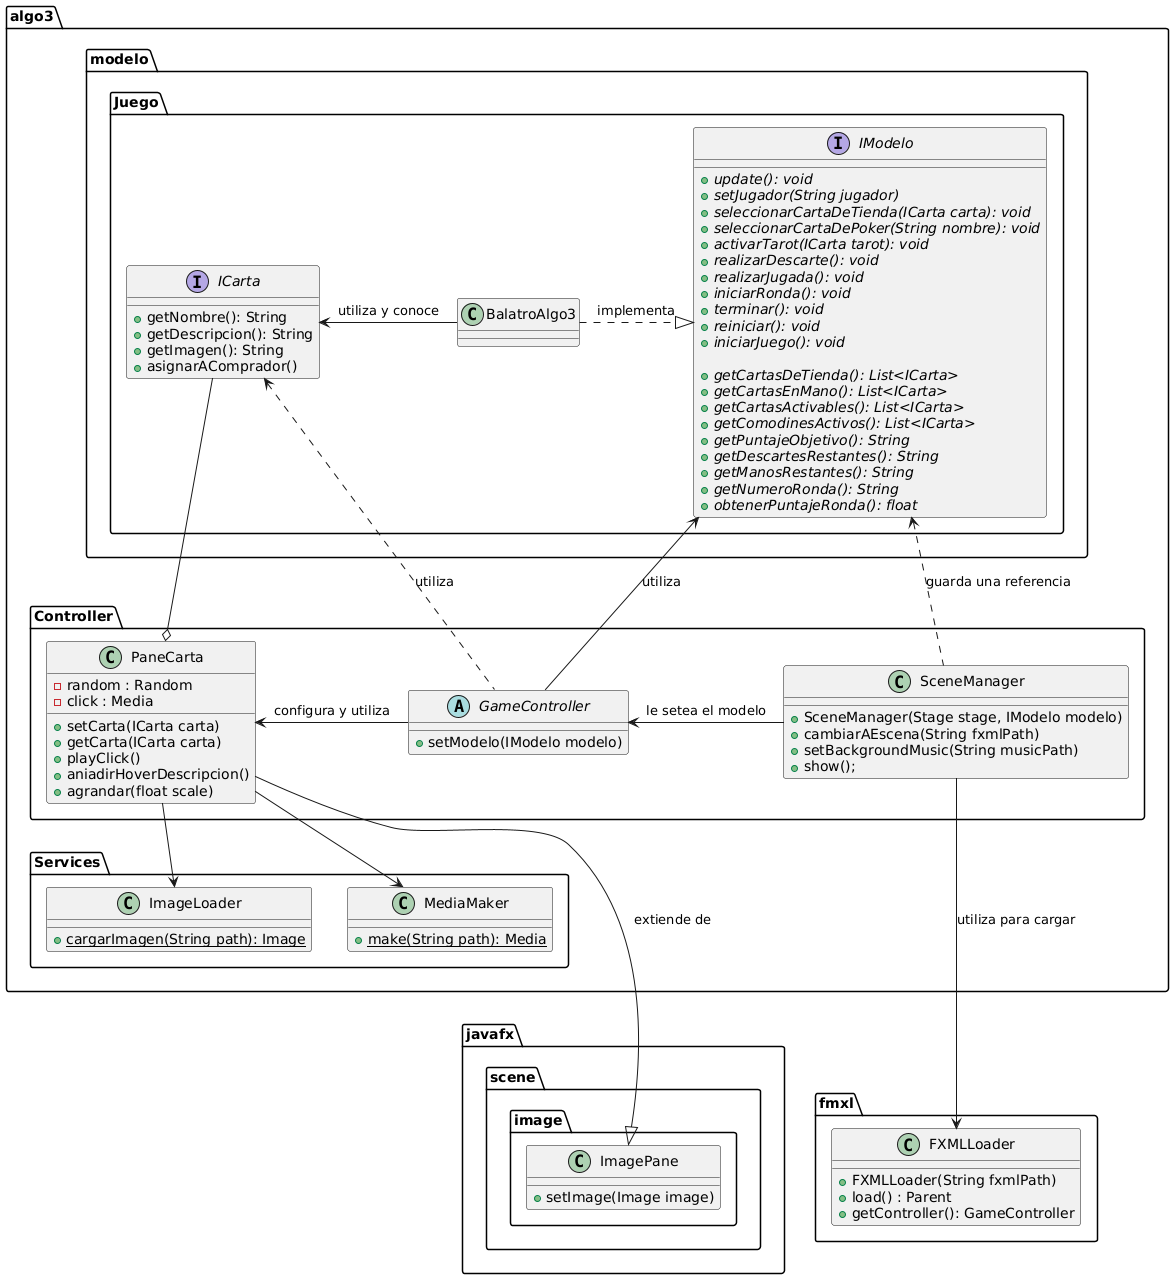

The diagram above was rendered by PlantUML. Its source (embedded in the PNG):
@startuml
package algo3{
package Controller{
class SceneManager{
+ SceneManager(Stage stage, IModelo modelo)
+ cambiarAEscena(String fxmlPath)
+ setBackgroundMusic(String musicPath)
+ show();

}
abstract GameController{
+ setModelo(IModelo modelo)
}

Class PaneCarta{
- random : Random 
- click : Media
+ setCarta(ICarta carta)
+ getCarta(ICarta carta)
+ playClick()
+ aniadirHoverDescripcion()
+ agrandar(float scale)
}
PaneCarta <- GameController : configura y utiliza
SceneManager -> GameController: le setea el modelo
}


package modelo.Juego{
class BalatroAlgo3{

}

interface ICarta{
+ getNombre(): String
+ getDescripcion(): String
+ getImagen(): String
+ asignarAComprador()
}

interface IModelo {
    {abstract} + update(): void
    {abstract} + setJugador(String jugador)    
    {abstract} + seleccionarCartaDeTienda(ICarta carta): void
    {abstract} + seleccionarCartaDePoker(String nombre): void
    {abstract} + activarTarot(ICarta tarot): void
    {abstract} + realizarDescarte(): void
    {abstract} + realizarJugada(): void
    {abstract} + iniciarRonda(): void
    {abstract} + terminar(): void
    {abstract} + reiniciar(): void
    {abstract} + iniciarJuego(): void
    
    {abstract} + getCartasDeTienda(): List<ICarta>
    {abstract} + getCartasEnMano(): List<ICarta>
    {abstract} + getCartasActivables(): List<ICarta>
    {abstract} + getComodinesActivos(): List<ICarta>
    {abstract} + getPuntajeObjetivo(): String
    {abstract} + getDescartesRestantes(): String
    {abstract} + getManosRestantes(): String
    {abstract} + getNumeroRonda(): String
    {abstract} + obtenerPuntajeRonda(): float
}

ICarta <- BalatroAlgo3 : utiliza y conoce
BalatroAlgo3 .|> IModelo : implementa
}

package Services{
class ImageLoader{
{static} + cargarImagen(String path): Image 
}
class MediaMaker{
{static} + make(String path): Media 
}
}
IModelo <-- GameController : utiliza
IModelo <.. SceneManager : guarda una referencia
ICarta <.. GameController : utiliza

ICarta --o PaneCarta
PaneCarta --> MediaMaker
PaneCarta -> ImageLoader
}
package fmxl {
class FXMLLoader{
+ FXMLLoader(String fxmlPath)
+ load() : Parent
+ getController(): GameController
}
}

package javafx.scene.image{
class ImagePane{
+ setImage(Image image)
}
}

PaneCarta ---|> ImagePane : extiende de
SceneManager ---> FXMLLoader : utiliza para cargar
@enduml